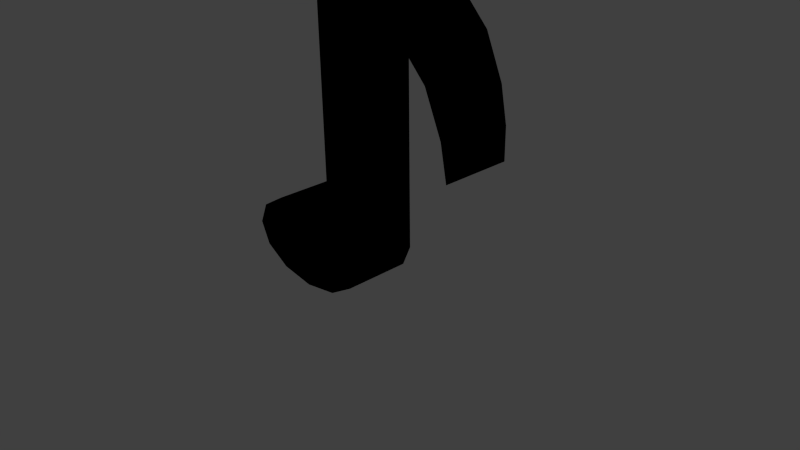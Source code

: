 # Source: Dancey.blend  (saved by Blender 2.76.0; exported with 4.5.12 LTS)
import bpy
from mathutils import Matrix  # noqa: F401  (used for matrix-valued properties, if any)

bpy.ops.wm.read_factory_settings(use_empty=True)
scene = bpy.context.scene
scene.name = 'Scene'

# ---- collections
col_collection_1 = bpy.data.collections.new('Collection 1'); scene.collection.children.link(col_collection_1)

# ---- materials (node trees are filled in below, after node groups)
mat_note_matte_black = bpy.data.materials.new('Note_Matte_Black')
mat_note_matte_black.alpha_threshold = 0.0
mat_note_matte_black.use_transparent_shadow = False
mat_note_matte_black.diffuse_color = (0.0, 0.0, 0.0, 1.0)
mat_note_matte_black.specular_color = (0.08001, 0.08001, 0.08001)
mat_note_matte_black.roughness = 0.5

# ---- material node trees

# ---- world
world_world = bpy.data.worlds.new('World'); scene.world = world_world
world_world.color = (0.05088, 0.05088, 0.05088)
world_world.use_sun_shadow = False
world_world.sun_shadow_jitter_overblur = 0.0
world_world.cycles.sampling_method = 'MANUAL'
world_world.cycles.sample_map_resolution = 256

# ---- cameras
cam_camera = bpy.data.cameras.new('Camera')
cam_camera.clip_end = 100.0
cam_camera.lens = 35.0
cam_camera.sensor_width = 32.0
cam_camera.sensor_height = 18.0
cam_camera.ortho_scale = 7.314
cam_camera.dof.focus_distance = 0.0
cam_camera.dof.aperture_fstop = 128.0

# ---- lights
light_lamp = bpy.data.lights.new('Lamp', 'POINT')
light_lamp.transmission_factor = 0.0
light_lamp.cutoff_distance = 30.0
light_lamp.energy = 100.0
light_lamp.shadow_buffer_clip_start = 1.001
light_lamp.shadow_soft_size = 0.1
light_lamp.shadow_maximum_resolution = 0.006
light_lamp.use_absolute_resolution = True
light_lamp.cycles.use_multiple_importance_sampling = False

# ---- meshes
me_cylinder = bpy.data.meshes.new('Cylinder')
me_cylinder.from_pydata([(0.0, 1.0, -1.0), (0.0, 1.0, 1.0), (0.5, 0.866, -1.0), (0.5, 0.866, 1.0), (0.866, 0.5, -1.0), (0.866, 0.5, 1.0), (1.0, -4.371e-08, -1.0), (1.0, -4.371e-08, 1.0), (0.866, -0.5, -1.0), (0.866, -0.5, 1.0), (0.5, -0.866, -1.0), (0.5, -0.866, 1.0), (1.51e-07, -1.0, -1.0), (1.51e-07, -1.0, 1.0), (-0.5, -0.866, -1.0), (-0.5, -0.866, 1.0), (-0.866, -0.5, -1.0), (-0.866, -0.5, 1.0), (-1.0, -4.649e-07, -1.0), (-1.0, -4.649e-07, 1.0), (-0.866, 0.5, -1.0), (-0.866, 0.5, 1.0), (-0.5, 0.866, -1.0), (-0.5, 0.866, 1.0), (0.4997, 5.998, -1.0), (0.4997, 5.998, 1.0), (0.866, 5.998, -1.0), (0.866, 5.998, 1.0), (1.0, 5.295, -1.0), (1.0, 5.295, 1.0), (1.17, 5.243, -1.0), (1.17, 5.243, 1.0), (1.387, 5.217, -1.0), (1.387, 5.217, 1.0), (1.651, 5.166, -1.0), (1.651, 5.166, 1.0), (1.945, 4.856, -1.0), (1.945, 4.856, 1.0), (2.201, 4.405, -1.0), (2.201, 4.405, 1.0), (2.433, 3.502, -1.0), (2.433, 3.502, 1.0), (2.519, 2.741, -1.0), (2.519, 2.741, 1.0), (1.0, 5.991, -1.0), (1.0, 5.991, 1.0), (1.17, 5.939, -1.0), (1.17, 5.939, 1.0), (1.387, 5.914, -1.0), (1.387, 5.914, 1.0), (1.651, 5.862, -1.0), (1.651, 5.862, 1.0), (1.945, 5.552, -1.0), (1.945, 5.552, 1.0), (2.201, 5.101, -1.0), (2.201, 5.101, 1.0), (2.433, 4.198, -1.0), (2.433, 4.198, 1.0), (2.519, 3.437, -1.0), (2.519, 3.437, 1.0)], [], [(0, 1, 3, 2), (6, 4, 26, 28), (7, 6, 28, 29), (6, 7, 9, 8), (8, 9, 11, 10), (10, 11, 13, 12), (12, 13, 15, 14), (14, 15, 17, 16), (16, 17, 19, 18), (18, 19, 21, 20), (3, 1, 23, 21, 19, 17, 15, 13, 11, 9, 7, 5), (22, 23, 1, 0), (20, 21, 23, 22), (0, 2, 4, 6, 8, 10, 12, 14, 16, 18, 20, 22), (3, 5, 27, 25), (2, 3, 25, 24), (5, 7, 29, 27), (4, 2, 24, 26), (58, 42, 40, 56), (54, 56, 40, 38), (54, 38, 36, 52), (58, 59, 43, 42), (26, 27, 45, 44), (28, 30, 31, 29), (30, 32, 33, 31), (32, 34, 35, 33), (34, 36, 37, 35), (36, 38, 39, 37), (38, 40, 41, 39), (40, 42, 43, 41), (44, 45, 47, 46), (46, 47, 49, 48), (48, 49, 51, 50), (50, 51, 53, 52), (52, 53, 55, 54), (54, 55, 57, 56), (56, 57, 59, 58), (52, 36, 34, 50), (29, 28, 44, 45), (24, 25, 27, 26), (28, 26, 44), (32, 48, 50, 34), (30, 46, 48, 32), (46, 30, 28, 44), (27, 29, 45), (57, 41, 43, 59), (57, 55, 39, 41), (53, 37, 39, 55), (51, 35, 37, 53), (51, 49, 33, 35), (33, 49, 47, 31), (45, 29, 31, 47)])
me_cylinder.polygons.foreach_set('use_smooth', [1, 0, 0, 1, 1, 1, 1, 1, 1, 1, 0, 1, 1, 0, 0, 0, 0, 0, 0, 0, 0, 1, 1, 1, 1, 1, 1, 1, 1, 1, 1, 1, 1, 1, 1, 1, 1, 0, 1, 1, 0, 0, 0, 0, 0, 0, 0, 0, 0, 0, 0, 0])
_k = set([(6, 28), (7, 29), (42, 43)])
me_cylinder.attributes.new('sharp_edge', 'BOOLEAN', 'EDGE').data.foreach_set('value', [ (min(e.vertices), max(e.vertices)) in _k for e in me_cylinder.edges])
me_cylinder.materials.append(mat_note_matte_black)
me_cylinder.use_remesh_preserve_volume = False
me_cylinder.use_remesh_preserve_attributes = False
me_cylinder.use_mirror_vertex_groups = False
me_cylinder.update()

# ---- objects
ob_cylinder = bpy.data.objects.new('Cylinder', me_cylinder)
ob_lamp = bpy.data.objects.new('Lamp', light_lamp)
ob_camera = bpy.data.objects.new('Camera', cam_camera)

# ---- transforms, parenting, visibility, modifiers, constraints
ob_cylinder.location = (-0.8071, 0.0, 0.0)
ob_cylinder.rotation_euler = (1.571, -0.0, 0.0)
ob_cylinder.scale = (1.0, 0.6008, 0.4642)
ob_cylinder.lineart.crease_threshold = 0.0
ob_lamp.location = (4.076, 1.005, 5.904)
ob_lamp.rotation_euler = (0.6503, 0.05522, 1.866)
ob_lamp.lock_rotations_4d = False
ob_lamp.empty_display_type = 'ARROWS'
ob_lamp.color = (0.0, 0.0, 0.0, 0.0)
ob_lamp.lineart.crease_threshold = 0.0
ob_camera.location = (7.481, -6.508, 5.344)
ob_camera.rotation_euler = (1.109, 0.01082, 0.8149)
ob_camera.lock_rotations_4d = False
ob_camera.empty_display_type = 'ARROWS'
ob_camera.color = (0.0, 0.0, 0.0, 0.0)
ob_camera.display_type = 'WIRE'
ob_camera.lineart.crease_threshold = 0.0

# ---- collection membership
col_collection_1.objects.link(ob_cylinder)
col_collection_1.objects.link(ob_lamp)
col_collection_1.objects.link(ob_camera)

# ---- scene / render settings (as saved in the file)
scene.camera = ob_camera
scene.frame_start = 1; scene.frame_end = 250; scene.frame_set(1)
scene.render.engine = 'BLENDER_EEVEE_NEXT'
scene.render.resolution_percentage = 50
scene.render.dither_intensity = 0.0
scene.cycles.use_denoising = False
scene.cycles.samples = 10
scene.cycles.sampling_pattern = 'TABULATED_SOBOL'
scene.cycles.light_sampling_threshold = 0.0
scene.cycles.use_adaptive_sampling = False
scene.cycles.use_light_tree = False
scene.cycles.blur_glossy = 0.0
scene.cycles.pixel_filter_type = 'GAUSSIAN'
scene.cycles.sample_clamp_indirect = 0.0
scene.view_settings.view_transform = 'Standard'
bpy.context.view_layer.update()
